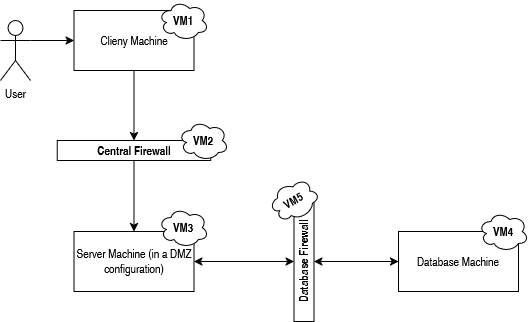

The diagram above was exported from draw.io. Its source (the exported page's mxGraphModel, read from the mxfile embedded in the PNG):
<mxGraphModel dx="602" dy="635" grid="1" gridSize="10" guides="1" tooltips="1" connect="1" arrows="1" fold="1" page="1" pageScale="1" pageWidth="1169" pageHeight="827" math="0" shadow="0">
  <root>
    <mxCell id="0" />
    <mxCell id="1" parent="0" />
    <mxCell id="7EZrtp8EqkiVoZMW34vC-17" style="edgeStyle=orthogonalEdgeStyle;rounded=0;orthogonalLoop=1;jettySize=auto;html=1;exitX=1;exitY=0.3333333333333333;exitDx=0;exitDy=0;exitPerimeter=0;entryX=0;entryY=0.5;entryDx=0;entryDy=0;" parent="1" source="7EZrtp8EqkiVoZMW34vC-1" edge="1" target="3QUmEflfAdtPL_1gYwuV-1">
      <mxGeometry relative="1" as="geometry">
        <mxPoint x="151" y="80" as="targetPoint" />
      </mxGeometry>
    </mxCell>
    <mxCell id="7EZrtp8EqkiVoZMW34vC-1" value="User" style="shape=umlActor;verticalLabelPosition=bottom;verticalAlign=top;html=1;outlineConnect=0;" parent="1" vertex="1">
      <mxGeometry x="122" y="60" width="30" height="60" as="geometry" />
    </mxCell>
    <mxCell id="7EZrtp8EqkiVoZMW34vC-14" style="edgeStyle=orthogonalEdgeStyle;rounded=0;orthogonalLoop=1;jettySize=auto;html=1;exitX=0.5;exitY=1;exitDx=0;exitDy=0;entryX=0.5;entryY=0;entryDx=0;entryDy=0;" parent="1" source="3QUmEflfAdtPL_1gYwuV-1" target="7EZrtp8EqkiVoZMW34vC-13" edge="1">
      <mxGeometry relative="1" as="geometry">
        <mxPoint x="255.56600000000003" y="90.44999999999999" as="sourcePoint" />
      </mxGeometry>
    </mxCell>
    <mxCell id="7EZrtp8EqkiVoZMW34vC-15" style="edgeStyle=orthogonalEdgeStyle;rounded=0;orthogonalLoop=1;jettySize=auto;html=1;exitX=0.5;exitY=1;exitDx=0;exitDy=0;entryX=0.5;entryY=0;entryDx=0;entryDy=0;" parent="1" source="7EZrtp8EqkiVoZMW34vC-13" target="3QUmEflfAdtPL_1gYwuV-2" edge="1">
      <mxGeometry relative="1" as="geometry">
        <mxPoint x="254.5000000000001" y="355" as="targetPoint" />
      </mxGeometry>
    </mxCell>
    <mxCell id="7EZrtp8EqkiVoZMW34vC-13" value="&lt;b&gt;Central Firewall&lt;/b&gt;" style="rounded=0;whiteSpace=wrap;html=1;" parent="1" vertex="1">
      <mxGeometry x="178.75" y="180" width="153.5" height="20" as="geometry" />
    </mxCell>
    <mxCell id="7EZrtp8EqkiVoZMW34vC-37" value="" style="endArrow=classic;startArrow=classic;html=1;rounded=0;exitX=0.5;exitY=1;exitDx=0;exitDy=0;entryX=0;entryY=0.5;entryDx=0;entryDy=0;" parent="1" source="aGHDd0RlWjgMIg2Aq9Yv-1" target="3QUmEflfAdtPL_1gYwuV-3" edge="1">
      <mxGeometry width="50" height="50" relative="1" as="geometry">
        <mxPoint x="585" y="492" as="sourcePoint" />
        <mxPoint x="710" y="492" as="targetPoint" />
      </mxGeometry>
    </mxCell>
    <mxCell id="7EZrtp8EqkiVoZMW34vC-39" value="&lt;b&gt;VM2&lt;/b&gt;" style="ellipse;shape=cloud;whiteSpace=wrap;html=1;" parent="1" vertex="1">
      <mxGeometry x="300" y="160" width="50" height="40" as="geometry" />
    </mxCell>
    <mxCell id="aGHDd0RlWjgMIg2Aq9Yv-1" value="&lt;b&gt;Database Firewall&lt;/b&gt;" style="rounded=0;whiteSpace=wrap;html=1;rotation=-90;" parent="1" vertex="1">
      <mxGeometry x="365.5" y="291" width="120" height="20" as="geometry" />
    </mxCell>
    <mxCell id="aGHDd0RlWjgMIg2Aq9Yv-2" value="" style="endArrow=classic;startArrow=classic;html=1;rounded=0;exitX=1;exitY=0.5;exitDx=0;exitDy=0;entryX=0.5;entryY=0;entryDx=0;entryDy=0;" parent="1" source="3QUmEflfAdtPL_1gYwuV-2" target="aGHDd0RlWjgMIg2Aq9Yv-1" edge="1">
      <mxGeometry width="50" height="50" relative="1" as="geometry">
        <mxPoint x="434.5" y="469.5" as="sourcePoint" />
        <mxPoint x="556.5" y="491.52" as="targetPoint" />
      </mxGeometry>
    </mxCell>
    <mxCell id="aGHDd0RlWjgMIg2Aq9Yv-3" value="&lt;b&gt;VM5&lt;/b&gt;" style="ellipse;shape=cloud;whiteSpace=wrap;html=1;rotation=-30;" parent="1" vertex="1">
      <mxGeometry x="390" y="220" width="50" height="40" as="geometry" />
    </mxCell>
    <mxCell id="3QUmEflfAdtPL_1gYwuV-1" value="Clieny Machine" style="rounded=0;whiteSpace=wrap;html=1;" vertex="1" parent="1">
      <mxGeometry x="195.5" y="50" width="120" height="60" as="geometry" />
    </mxCell>
    <mxCell id="7EZrtp8EqkiVoZMW34vC-38" value="&lt;b&gt;VM1&lt;/b&gt;" style="ellipse;shape=cloud;whiteSpace=wrap;html=1;" parent="1" vertex="1">
      <mxGeometry x="280" y="40" width="50" height="40" as="geometry" />
    </mxCell>
    <mxCell id="3QUmEflfAdtPL_1gYwuV-2" value="Server Machine (in a DMZ configuration)" style="rounded=0;whiteSpace=wrap;html=1;" vertex="1" parent="1">
      <mxGeometry x="195.5" y="271" width="120" height="60" as="geometry" />
    </mxCell>
    <mxCell id="7EZrtp8EqkiVoZMW34vC-42" value="&lt;b&gt;VM3&lt;/b&gt;" style="ellipse;shape=cloud;whiteSpace=wrap;html=1;" parent="1" vertex="1">
      <mxGeometry x="280" y="247" width="50" height="40" as="geometry" />
    </mxCell>
    <mxCell id="3QUmEflfAdtPL_1gYwuV-3" value="Database Machine" style="rounded=0;whiteSpace=wrap;html=1;" vertex="1" parent="1">
      <mxGeometry x="520" y="271" width="120" height="60" as="geometry" />
    </mxCell>
    <mxCell id="7EZrtp8EqkiVoZMW34vC-45" value="&lt;b&gt;VM4&lt;/b&gt;" style="ellipse;shape=cloud;whiteSpace=wrap;html=1;" parent="1" vertex="1">
      <mxGeometry x="600" y="251" width="50" height="40" as="geometry" />
    </mxCell>
  </root>
</mxGraphModel>